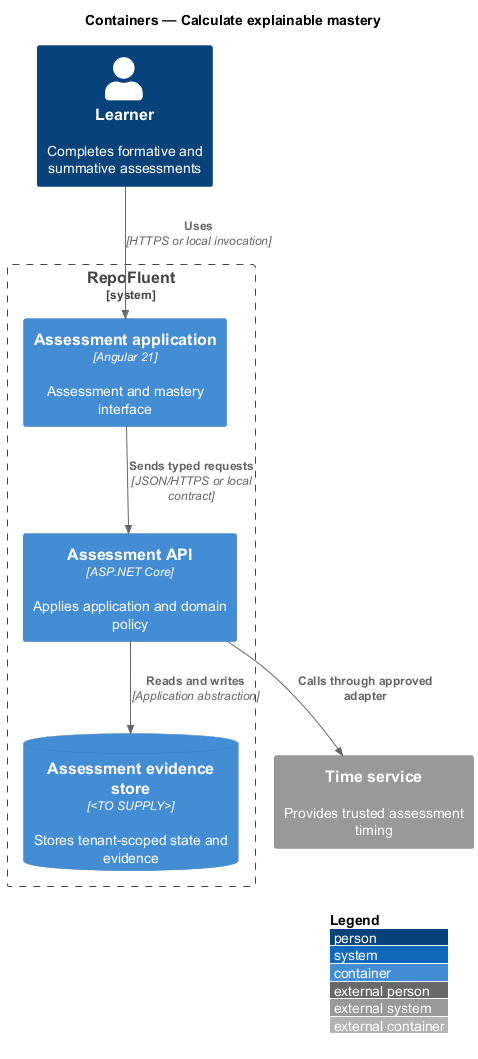

The diagram above was rendered by PlantUML. Its source (embedded in the PNG):
@startuml
!include <C4/C4_Container>
LAYOUT_WITH_LEGEND()
title Containers — Calculate explainable mastery

Person(actor, "Learner", "Completes formative and summative assessments")
System_Boundary(repofluent, "RepoFluent") {
  Container(entry, "Assessment application", "Angular 21", "Assessment and mastery interface")
  Container(api, "Assessment API", "ASP.NET Core", "Applies application and domain policy")
  ContainerDb(store, "Assessment evidence store", "<TO SUPPLY>", "Stores tenant-scoped state and evidence")
}
System_Ext(dependency, "Time service", "Provides trusted assessment timing")

Rel(actor, entry, "Uses", "HTTPS or local invocation")
Rel(entry, api, "Sends typed requests", "JSON/HTTPS or local contract")
Rel(api, store, "Reads and writes", "Application abstraction")
Rel(api, dependency, "Calls through approved adapter")
@enduml